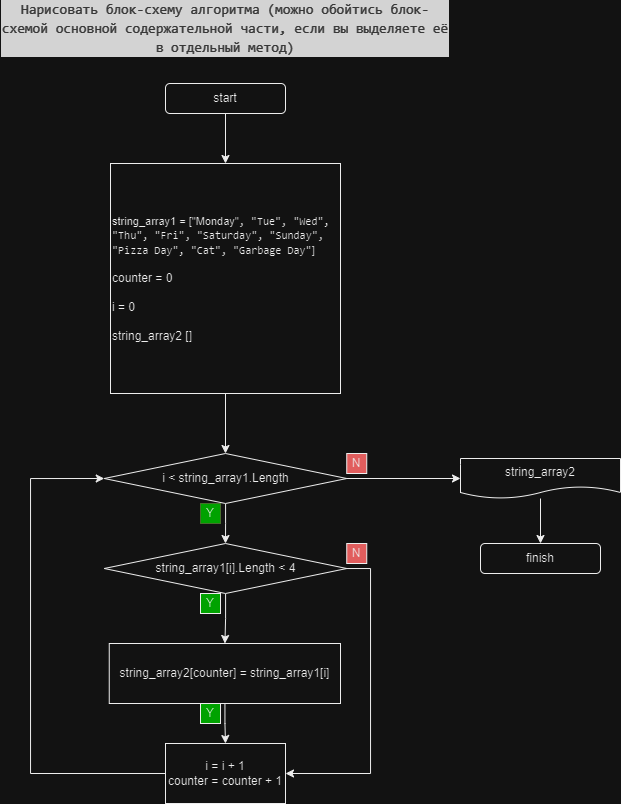

The diagram above was exported from draw.io. Its source (the exported page's mxGraphModel, read from the mxfile embedded in the PNG):
<mxGraphModel dx="1659" dy="894" grid="1" gridSize="10" guides="1" tooltips="1" connect="1" arrows="1" fold="1" page="1" pageScale="1" pageWidth="827" pageHeight="1169" math="0" shadow="0">
  <root>
    <mxCell id="0" />
    <mxCell id="1" parent="0" />
    <mxCell id="aTQaNpTnYmXIeSyXCza_-1" value="&lt;div style=&quot;color: rgb(212, 212, 212); background-color: rgb(30, 30, 30); font-family: Consolas, &amp;quot;Courier New&amp;quot;, monospace; font-size: 14px; line-height: 19px;&quot;&gt;Нарисовать блок-схему алгоритма (можно обойтись блок-схемой основной содержательной части, если вы выделяете её в отдельный метод)&lt;/div&gt;" style="text;html=1;strokeColor=none;fillColor=none;align=center;verticalAlign=middle;whiteSpace=wrap;rounded=0;" vertex="1" parent="1">
      <mxGeometry x="30" y="40" width="450" height="30" as="geometry" />
    </mxCell>
    <mxCell id="aTQaNpTnYmXIeSyXCza_-4" style="edgeStyle=orthogonalEdgeStyle;rounded=0;orthogonalLoop=1;jettySize=auto;html=1;" edge="1" parent="1" source="aTQaNpTnYmXIeSyXCza_-2" target="aTQaNpTnYmXIeSyXCza_-3">
      <mxGeometry relative="1" as="geometry" />
    </mxCell>
    <mxCell id="aTQaNpTnYmXIeSyXCza_-2" value="start" style="rounded=1;whiteSpace=wrap;html=1;" vertex="1" parent="1">
      <mxGeometry x="195" y="110" width="120" height="30" as="geometry" />
    </mxCell>
    <mxCell id="aTQaNpTnYmXIeSyXCza_-6" style="edgeStyle=orthogonalEdgeStyle;rounded=0;orthogonalLoop=1;jettySize=auto;html=1;entryX=0.5;entryY=0;entryDx=0;entryDy=0;" edge="1" parent="1" source="aTQaNpTnYmXIeSyXCza_-3" target="aTQaNpTnYmXIeSyXCza_-5">
      <mxGeometry relative="1" as="geometry" />
    </mxCell>
    <mxCell id="aTQaNpTnYmXIeSyXCza_-3" value="&lt;div style=&quot;&quot;&gt;&lt;span style=&quot;background-color: rgb(255, 255, 255); font-size: 11px;&quot;&gt;string_array1 = [&quot;Monday&quot;&lt;/span&gt;&lt;span style=&quot;background-color: initial; font-size: 11px; font-family: Consolas, &amp;quot;Courier New&amp;quot;, monospace;&quot;&gt;,&lt;/span&gt;&lt;span style=&quot;background-color: initial; font-size: 11px; font-family: Consolas, &amp;quot;Courier New&amp;quot;, monospace;&quot;&gt; &lt;/span&gt;&lt;span style=&quot;background-color: initial; font-size: 11px; font-family: Consolas, &amp;quot;Courier New&amp;quot;, monospace;&quot;&gt;&quot;Tue&quot;&lt;/span&gt;&lt;span style=&quot;background-color: initial; font-size: 11px; font-family: Consolas, &amp;quot;Courier New&amp;quot;, monospace;&quot;&gt;,&lt;/span&gt;&lt;span style=&quot;background-color: initial; font-size: 11px; font-family: Consolas, &amp;quot;Courier New&amp;quot;, monospace;&quot;&gt; &lt;/span&gt;&lt;span style=&quot;background-color: initial; font-size: 11px; font-family: Consolas, &amp;quot;Courier New&amp;quot;, monospace;&quot;&gt;&quot;Wed&quot;&lt;/span&gt;&lt;span style=&quot;background-color: initial; font-size: 11px; font-family: Consolas, &amp;quot;Courier New&amp;quot;, monospace;&quot;&gt;,&lt;/span&gt;&lt;span style=&quot;background-color: initial; font-size: 11px; font-family: Consolas, &amp;quot;Courier New&amp;quot;, monospace;&quot;&gt; &lt;/span&gt;&lt;span style=&quot;background-color: initial; font-size: 11px; font-family: Consolas, &amp;quot;Courier New&amp;quot;, monospace;&quot;&gt;&quot;Thu&quot;&lt;/span&gt;&lt;span style=&quot;background-color: initial; font-size: 11px; font-family: Consolas, &amp;quot;Courier New&amp;quot;, monospace;&quot;&gt;,&lt;/span&gt;&lt;span style=&quot;background-color: initial; font-size: 11px; font-family: Consolas, &amp;quot;Courier New&amp;quot;, monospace;&quot;&gt; &lt;/span&gt;&lt;span style=&quot;background-color: initial; font-size: 11px; font-family: Consolas, &amp;quot;Courier New&amp;quot;, monospace;&quot;&gt;&quot;Fri&quot;&lt;/span&gt;&lt;span style=&quot;background-color: initial; font-size: 11px; font-family: Consolas, &amp;quot;Courier New&amp;quot;, monospace;&quot;&gt;,&lt;/span&gt;&lt;span style=&quot;background-color: initial; font-size: 11px; font-family: Consolas, &amp;quot;Courier New&amp;quot;, monospace;&quot;&gt; &lt;/span&gt;&lt;span style=&quot;background-color: initial; font-size: 11px; font-family: Consolas, &amp;quot;Courier New&amp;quot;, monospace;&quot;&gt;&quot;Saturday&quot;&lt;/span&gt;&lt;span style=&quot;background-color: initial; font-size: 11px; font-family: Consolas, &amp;quot;Courier New&amp;quot;, monospace;&quot;&gt;,&lt;/span&gt;&lt;span style=&quot;background-color: initial; font-size: 11px; font-family: Consolas, &amp;quot;Courier New&amp;quot;, monospace;&quot;&gt; &lt;/span&gt;&lt;span style=&quot;background-color: initial; font-size: 11px; font-family: Consolas, &amp;quot;Courier New&amp;quot;, monospace;&quot;&gt;&quot;Sunday&quot;&lt;/span&gt;&lt;span style=&quot;background-color: initial; font-size: 11px; font-family: Consolas, &amp;quot;Courier New&amp;quot;, monospace;&quot;&gt;,&lt;/span&gt;&lt;span style=&quot;background-color: initial; font-size: 11px; font-family: Consolas, &amp;quot;Courier New&amp;quot;, monospace;&quot;&gt; &lt;/span&gt;&lt;span style=&quot;background-color: initial; font-size: 11px; font-family: Consolas, &amp;quot;Courier New&amp;quot;, monospace;&quot;&gt;&quot;Pizza Day&quot;&lt;/span&gt;&lt;span style=&quot;background-color: initial; font-size: 11px; font-family: Consolas, &amp;quot;Courier New&amp;quot;, monospace;&quot;&gt;,&lt;/span&gt;&lt;span style=&quot;background-color: initial; font-size: 11px; font-family: Consolas, &amp;quot;Courier New&amp;quot;, monospace;&quot;&gt; &lt;/span&gt;&lt;span style=&quot;background-color: initial; font-size: 11px; font-family: Consolas, &amp;quot;Courier New&amp;quot;, monospace;&quot;&gt;&quot;Cat&quot;&lt;/span&gt;&lt;span style=&quot;background-color: initial; font-size: 11px; font-family: Consolas, &amp;quot;Courier New&amp;quot;, monospace;&quot;&gt;,&lt;/span&gt;&lt;span style=&quot;background-color: initial; font-size: 11px; font-family: Consolas, &amp;quot;Courier New&amp;quot;, monospace;&quot;&gt; &lt;/span&gt;&lt;span style=&quot;background-color: initial; font-size: 11px; font-family: Consolas, &amp;quot;Courier New&amp;quot;, monospace;&quot;&gt;&quot;Garbage Day&quot;&lt;/span&gt;&lt;span style=&quot;background-color: rgb(255, 255, 255); font-size: 11px;&quot;&gt;]&lt;/span&gt;&lt;br&gt;&lt;span style=&quot;background-color: initial;&quot;&gt;&lt;br&gt;&lt;/span&gt;&lt;/div&gt;&lt;div style=&quot;&quot;&gt;&lt;span style=&quot;background-color: initial;&quot;&gt;counter = 0&lt;/span&gt;&lt;br&gt;&lt;/div&gt;&lt;div style=&quot;&quot;&gt;&lt;span style=&quot;background-color: initial;&quot;&gt;&lt;br&gt;&lt;/span&gt;&lt;/div&gt;&lt;div style=&quot;&quot;&gt;&lt;span style=&quot;background-color: initial;&quot;&gt;i = 0&lt;/span&gt;&lt;/div&gt;&lt;div style=&quot;&quot;&gt;&lt;span style=&quot;background-color: initial;&quot;&gt;&lt;br&gt;&lt;/span&gt;&lt;/div&gt;&lt;div style=&quot;&quot;&gt;&lt;span style=&quot;background-color: initial;&quot;&gt;string_array2 []&lt;/span&gt;&lt;/div&gt;" style="whiteSpace=wrap;html=1;aspect=fixed;align=left;" vertex="1" parent="1">
      <mxGeometry x="140" y="190" width="230" height="230" as="geometry" />
    </mxCell>
    <mxCell id="aTQaNpTnYmXIeSyXCza_-9" style="edgeStyle=orthogonalEdgeStyle;rounded=0;orthogonalLoop=1;jettySize=auto;html=1;entryX=0.5;entryY=0;entryDx=0;entryDy=0;" edge="1" parent="1" source="aTQaNpTnYmXIeSyXCza_-5" target="aTQaNpTnYmXIeSyXCza_-7">
      <mxGeometry relative="1" as="geometry" />
    </mxCell>
    <mxCell id="aTQaNpTnYmXIeSyXCza_-17" style="edgeStyle=orthogonalEdgeStyle;rounded=0;orthogonalLoop=1;jettySize=auto;html=1;entryX=0;entryY=0.5;entryDx=0;entryDy=0;" edge="1" parent="1" source="aTQaNpTnYmXIeSyXCza_-5" target="aTQaNpTnYmXIeSyXCza_-14">
      <mxGeometry relative="1" as="geometry" />
    </mxCell>
    <mxCell id="aTQaNpTnYmXIeSyXCza_-5" value="i &amp;lt; string_array1.Length" style="rhombus;whiteSpace=wrap;html=1;" vertex="1" parent="1">
      <mxGeometry x="133.75" y="480" width="242.5" height="50" as="geometry" />
    </mxCell>
    <mxCell id="aTQaNpTnYmXIeSyXCza_-10" style="edgeStyle=orthogonalEdgeStyle;rounded=0;orthogonalLoop=1;jettySize=auto;html=1;" edge="1" parent="1" source="aTQaNpTnYmXIeSyXCza_-7" target="aTQaNpTnYmXIeSyXCza_-8">
      <mxGeometry relative="1" as="geometry" />
    </mxCell>
    <mxCell id="aTQaNpTnYmXIeSyXCza_-16" style="edgeStyle=orthogonalEdgeStyle;rounded=0;orthogonalLoop=1;jettySize=auto;html=1;entryX=1;entryY=0.5;entryDx=0;entryDy=0;" edge="1" parent="1" source="aTQaNpTnYmXIeSyXCza_-7" target="aTQaNpTnYmXIeSyXCza_-11">
      <mxGeometry relative="1" as="geometry">
        <Array as="points">
          <mxPoint x="400" y="595" />
          <mxPoint x="400" y="800" />
        </Array>
      </mxGeometry>
    </mxCell>
    <mxCell id="aTQaNpTnYmXIeSyXCza_-7" value="string_array1[i].Length &amp;lt; 4" style="rhombus;whiteSpace=wrap;html=1;" vertex="1" parent="1">
      <mxGeometry x="133.75" y="570" width="242.5" height="50" as="geometry" />
    </mxCell>
    <mxCell id="aTQaNpTnYmXIeSyXCza_-12" style="edgeStyle=orthogonalEdgeStyle;rounded=0;orthogonalLoop=1;jettySize=auto;html=1;" edge="1" parent="1" source="aTQaNpTnYmXIeSyXCza_-8" target="aTQaNpTnYmXIeSyXCza_-11">
      <mxGeometry relative="1" as="geometry" />
    </mxCell>
    <mxCell id="aTQaNpTnYmXIeSyXCza_-8" value="string_array2[counter] = string_array1[i]" style="rounded=0;whiteSpace=wrap;html=1;" vertex="1" parent="1">
      <mxGeometry x="138.75" y="670" width="231.25" height="60" as="geometry" />
    </mxCell>
    <mxCell id="aTQaNpTnYmXIeSyXCza_-13" style="edgeStyle=orthogonalEdgeStyle;rounded=0;orthogonalLoop=1;jettySize=auto;html=1;entryX=0;entryY=0.5;entryDx=0;entryDy=0;" edge="1" parent="1" source="aTQaNpTnYmXIeSyXCza_-11" target="aTQaNpTnYmXIeSyXCza_-5">
      <mxGeometry relative="1" as="geometry">
        <Array as="points">
          <mxPoint x="60" y="800" />
          <mxPoint x="60" y="505" />
        </Array>
      </mxGeometry>
    </mxCell>
    <mxCell id="aTQaNpTnYmXIeSyXCza_-11" value="i = i + 1&lt;br&gt;counter = counter + 1" style="rounded=0;whiteSpace=wrap;html=1;" vertex="1" parent="1">
      <mxGeometry x="195" y="770" width="120" height="60" as="geometry" />
    </mxCell>
    <mxCell id="aTQaNpTnYmXIeSyXCza_-18" style="edgeStyle=orthogonalEdgeStyle;rounded=0;orthogonalLoop=1;jettySize=auto;html=1;" edge="1" parent="1" source="aTQaNpTnYmXIeSyXCza_-14" target="aTQaNpTnYmXIeSyXCza_-15">
      <mxGeometry relative="1" as="geometry" />
    </mxCell>
    <mxCell id="aTQaNpTnYmXIeSyXCza_-14" value="string_array2" style="shape=document;whiteSpace=wrap;html=1;boundedLbl=1;" vertex="1" parent="1">
      <mxGeometry x="490" y="485" width="160" height="40" as="geometry" />
    </mxCell>
    <mxCell id="aTQaNpTnYmXIeSyXCza_-15" value="finish" style="rounded=1;whiteSpace=wrap;html=1;" vertex="1" parent="1">
      <mxGeometry x="510" y="570" width="120" height="30" as="geometry" />
    </mxCell>
    <mxCell id="aTQaNpTnYmXIeSyXCza_-21" value="Y" style="rounded=0;whiteSpace=wrap;html=1;fillColor=#00CC00;strokeColor=#82b366;" vertex="1" parent="1">
      <mxGeometry x="230" y="530" width="20" height="20" as="geometry" />
    </mxCell>
    <mxCell id="aTQaNpTnYmXIeSyXCza_-23" value="Y" style="rounded=0;whiteSpace=wrap;html=1;fillColor=#00CC00;" vertex="1" parent="1">
      <mxGeometry x="230" y="620" width="20" height="20" as="geometry" />
    </mxCell>
    <mxCell id="aTQaNpTnYmXIeSyXCza_-24" value="Y" style="rounded=0;whiteSpace=wrap;html=1;fillColor=#00CC00;" vertex="1" parent="1">
      <mxGeometry x="230" y="730" width="20" height="20" as="geometry" />
    </mxCell>
    <mxCell id="aTQaNpTnYmXIeSyXCza_-25" value="N" style="rounded=0;whiteSpace=wrap;html=1;fillColor=#FF6666;" vertex="1" parent="1">
      <mxGeometry x="376.25" y="570" width="20" height="20" as="geometry" />
    </mxCell>
    <mxCell id="aTQaNpTnYmXIeSyXCza_-27" value="N" style="rounded=0;whiteSpace=wrap;html=1;fillColor=#FF6666;" vertex="1" parent="1">
      <mxGeometry x="376.25" y="480" width="20" height="20" as="geometry" />
    </mxCell>
  </root>
</mxGraphModel>